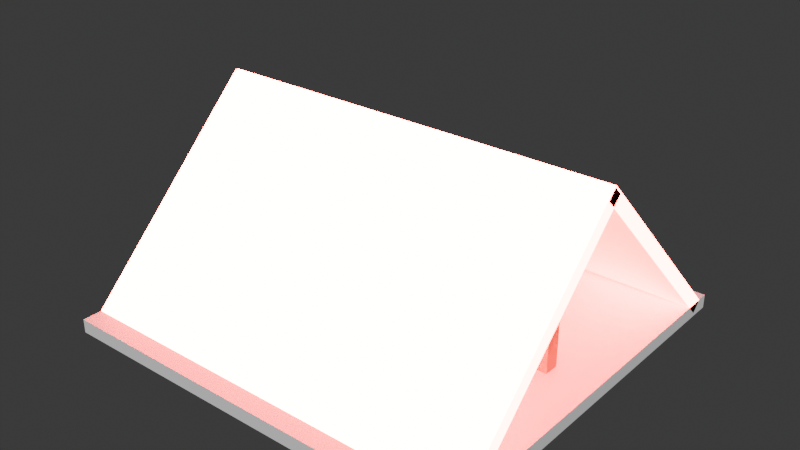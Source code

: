 # Source: Untitled.blend  (saved by Blender 4.5.91; exported with 4.5.12 LTS)
import bpy
from mathutils import Matrix  # noqa: F401  (used for matrix-valued properties, if any)

bpy.ops.wm.read_factory_settings(use_empty=True)
scene = bpy.context.scene
scene.name = 'Scene'

# ---- collections
col_collection = bpy.data.collections.new('Collection'); scene.collection.children.link(col_collection)

# ---- materials (node trees are filled in below, after node groups)
mat_material = bpy.data.materials.new('Material')
mat_material.alpha_threshold = 0.0
mat_material.roughness = 0.5
mat_material.line_color = (0.0, 0.0, 0.0, 1.0)
mat_material_001 = bpy.data.materials.new('Material.001')
mat_material_001.alpha_threshold = 0.0
mat_material_001.roughness = 0.5
mat_material_001.line_color = (0.0, 0.0, 0.0, 1.0)
mat_material_002 = bpy.data.materials.new('Material.002')
mat_material_002.alpha_threshold = 0.0
mat_material_002.roughness = 0.5
mat_material_002.line_color = (0.0, 0.0, 0.0, 1.0)
mat_material_003 = bpy.data.materials.new('Material.003')

# ---- material node trees
mat_material.use_nodes = True; mat_material.node_tree.nodes.clear()
_N = mat_material.node_tree.nodes; _L = mat_material.node_tree.links
n0 = _N.new('ShaderNodeOutputMaterial'); n0.name = 'Material Output'; n0.location = (200, 100)
n1 = _N.new('ShaderNodeBsdfPrincipled'); n1.name = 'Principled BSDF'; n1.location = (-200, 100)
n1.inputs[3].default_value = 1.45
_L.new(n1.outputs[0], n0.inputs[0])
n0.is_active_output = True
mat_material_001.use_nodes = True; mat_material_001.node_tree.nodes.clear()
_N = mat_material_001.node_tree.nodes; _L = mat_material_001.node_tree.links
n0 = _N.new('ShaderNodeOutputMaterial'); n0.name = 'Material Output'; n0.location = (200, 100)
n1 = _N.new('ShaderNodeBsdfPrincipled'); n1.name = 'Principled BSDF'; n1.location = (-200, 100)
n1.inputs[0].default_value = (255.0, 0.0, 0.0, 1.0)
n1.inputs[3].default_value = 1.45
_L.new(n1.outputs[0], n0.inputs[0])
n0.is_active_output = True
mat_material_002.use_nodes = True; mat_material_002.node_tree.nodes.clear()
_N = mat_material_002.node_tree.nodes; _L = mat_material_002.node_tree.links
n0 = _N.new('ShaderNodeOutputMaterial'); n0.name = 'Material Output'; n0.location = (200, 100)
n1 = _N.new('ShaderNodeBsdfPrincipled'); n1.name = 'Principled BSDF'; n1.location = (-200, 100)
n1.inputs[0].default_value = (255.0, 0.0, 0.0, 1.0)
n1.inputs[3].default_value = 1.45
_L.new(n1.outputs[0], n0.inputs[0])
n0.is_active_output = True
mat_material_003.use_nodes = True; mat_material_003.node_tree.nodes.clear()
_N = mat_material_003.node_tree.nodes; _L = mat_material_003.node_tree.links
n0 = _N.new('ShaderNodeBsdfPrincipled'); n0.name = 'Principled BSDF'; n0.location = (-200, 100)
n0.inputs[0].default_value = (0.305, 0.07036, 0.0, 1.0)
n1 = _N.new('ShaderNodeOutputMaterial'); n1.name = 'Material Output'; n1.location = (200, 100)
_L.new(n0.outputs[0], n1.inputs[0])
n1.is_active_output = True

# ---- world
world_world = bpy.data.worlds.new('World'); scene.world = world_world
world_world.use_nodes = True; world_world.node_tree.nodes.clear()
_N = world_world.node_tree.nodes; _L = world_world.node_tree.links
n0 = _N.new('ShaderNodeOutputWorld'); n0.name = 'World Output'; n0.location = (200, 100)
n1 = _N.new('ShaderNodeBackground'); n1.name = 'Background'; n1.location = (-200, 100)
n1.inputs[0].default_value = (0.05088, 0.05088, 0.05088, 1.0)
_L.new(n1.outputs[0], n0.inputs[0])
n0.is_active_output = True
world_world.color = (0.05088, 0.05088, 0.05088)
world_world.sun_shadow_jitter_overblur = 0.0

# ---- meshes
me_cube = bpy.data.meshes.new('Cube')
me_cube.from_pydata([(1.0, 1.0, 1.0), (1.0, 1.0, -1.0), (1.0, -1.0, 1.0), (1.0, -1.0, -1.0), (-1.0, 1.0, 1.0), (-1.0, 1.0, -1.0), (-1.0, -1.0, 1.0), (-1.0, -1.0, -1.0)], [], [(0, 4, 6, 2), (3, 2, 6, 7), (7, 6, 4, 5), (5, 1, 3, 7), (1, 0, 2, 3), (5, 4, 0, 1)])
_uv = me_cube.uv_layers.new(name='UVMap')
_uv.uv.foreach_set('vector', [0.625, 0.5, 0.875, 0.5, 0.875, 0.75, 0.625, 0.75, 0.375, 0.75, 0.625, 0.75, 0.625, 1.0, 0.375, 1.0, 0.375, 0.0, 0.625, 0.0, 0.625, 0.25, 0.375, 0.25, 0.125, 0.5, 0.375, 0.5, 0.375, 0.75, 0.125, 0.75, 0.375, 0.5, 0.625, 0.5, 0.625, 0.75, 0.375, 0.75, 0.375, 0.25, 0.625, 0.25, 0.625, 0.5, 0.375, 0.5])
me_cube.materials.append(mat_material)
me_cube.use_mirror_vertex_groups = False
me_cube.update()
me_cube_001 = bpy.data.meshes.new('Cube.001')
me_cube_001.from_pydata([(1.0, 1.0, 1.0), (1.0, 1.0, -1.0), (1.0, -1.0, 1.0), (1.0, -1.0, -1.0), (-1.0, 1.0, 1.0), (-1.0, 1.0, -1.0), (-1.0, -1.0, 1.0), (-1.0, -1.0, -1.0)], [], [(0, 4, 6, 2), (3, 2, 6, 7), (7, 6, 4, 5), (5, 1, 3, 7), (1, 0, 2, 3), (5, 4, 0, 1)])
_uv = me_cube_001.uv_layers.new(name='UVMap')
_uv.uv.foreach_set('vector', [0.625, 0.5, 0.875, 0.5, 0.875, 0.75, 0.625, 0.75, 0.375, 0.75, 0.625, 0.75, 0.625, 1.0, 0.375, 1.0, 0.375, 0.0, 0.625, 0.0, 0.625, 0.25, 0.375, 0.25, 0.125, 0.5, 0.375, 0.5, 0.375, 0.75, 0.125, 0.75, 0.375, 0.5, 0.625, 0.5, 0.625, 0.75, 0.375, 0.75, 0.375, 0.25, 0.625, 0.25, 0.625, 0.5, 0.375, 0.5])
me_cube_001.materials.append(mat_material_001)
me_cube_001.use_mirror_vertex_groups = False
me_cube_001.update()
me_cube_002 = bpy.data.meshes.new('Cube.002')
me_cube_002.from_pydata([(1.0, 1.0, 1.0), (1.0, 1.0, -1.0), (1.0, -1.0, 1.0), (1.0, -1.0, -1.0), (-1.0, 1.0, 1.0), (-1.0, 1.0, -1.0), (-1.0, -1.0, 1.0), (-1.0, -1.0, -1.0)], [], [(0, 4, 6, 2), (3, 2, 6, 7), (7, 6, 4, 5), (5, 1, 3, 7), (1, 0, 2, 3), (5, 4, 0, 1)])
_uv = me_cube_002.uv_layers.new(name='UVMap')
_uv.uv.foreach_set('vector', [0.625, 0.5, 0.875, 0.5, 0.875, 0.75, 0.625, 0.75, 0.375, 0.75, 0.625, 0.75, 0.625, 1.0, 0.375, 1.0, 0.375, 0.0, 0.625, 0.0, 0.625, 0.25, 0.375, 0.25, 0.125, 0.5, 0.375, 0.5, 0.375, 0.75, 0.125, 0.75, 0.375, 0.5, 0.625, 0.5, 0.625, 0.75, 0.375, 0.75, 0.375, 0.25, 0.625, 0.25, 0.625, 0.5, 0.375, 0.5])
me_cube_002.materials.append(mat_material_002)
me_cube_002.use_mirror_vertex_groups = False
me_cube_002.update()
me_cube_003 = bpy.data.meshes.new('Cube.003')
me_cube_003.from_pydata([(-1.0, -1.0, -1.0), (-1.0, -1.0, 1.0), (-1.0, 1.0, -1.0), (-1.0, 1.0, 1.0), (1.0, -1.0, -1.0), (1.0, -1.0, 1.0), (1.0, 1.0, -1.0), (1.0, 1.0, 1.0)], [], [(0, 1, 3, 2), (2, 3, 7, 6), (6, 7, 5, 4), (4, 5, 1, 0), (2, 6, 4, 0), (7, 3, 1, 5)])
_uv = me_cube_003.uv_layers.new(name='UVMap')
_uv.uv.foreach_set('vector', [0.375, 0.0, 0.625, 0.0, 0.625, 0.25, 0.375, 0.25, 0.375, 0.25, 0.625, 0.25, 0.625, 0.5, 0.375, 0.5, 0.375, 0.5, 0.625, 0.5, 0.625, 0.75, 0.375, 0.75, 0.375, 0.75, 0.625, 0.75, 0.625, 1.0, 0.375, 1.0, 0.125, 0.5, 0.375, 0.5, 0.375, 0.75, 0.125, 0.75, 0.625, 0.5, 0.875, 0.5, 0.875, 0.75, 0.625, 0.75])
me_cube_003.materials.append(mat_material_003)
me_cube_003.update()

# ---- objects
ob_cube = bpy.data.objects.new('Cube', me_cube)
ob_cube_001 = bpy.data.objects.new('Cube.001', me_cube_001)
ob_cube_002 = bpy.data.objects.new('Cube.002', me_cube_002)
ob_cube_003 = bpy.data.objects.new('Cube.003', me_cube_003)

# ---- transforms, parenting, visibility, modifiers, constraints
ob_cube.location = (0.0, 0.622, 0.0)
ob_cube.scale = (4.144, 4.023, 0.1364)
ob_cube.lock_rotations_4d = False
ob_cube.empty_display_type = 'ARROWS'
ob_cube.lineart.crease_threshold = 0.0
ob_cube_001.location = (0.0, 2.473, 1.88)
ob_cube_001.rotation_euler = (-0.7854, -0.0, 0.0)
ob_cube_001.scale = (4.144, 2.617, 0.1364)
ob_cube_001.lock_rotations_4d = False
ob_cube_001.empty_display_type = 'ARROWS'
ob_cube_001.lineart.crease_threshold = 0.0
ob_cube_002.location = (0.0, -1.072, 1.88)
ob_cube_002.rotation_euler = (0.7854, -0.0, 0.0)
ob_cube_002.scale = (4.144, 2.617, 0.1364)
ob_cube_002.lock_rotations_4d = False
ob_cube_002.empty_display_type = 'ARROWS'
ob_cube_002.lineart.crease_threshold = 0.0
ob_cube_003.location = (3.123, 0.6863, 1.766)
ob_cube_003.scale = (0.1551, 0.1551, 1.674)

# ---- collection membership
col_collection.objects.link(ob_cube)
col_collection.objects.link(ob_cube_001)
col_collection.objects.link(ob_cube_002)
col_collection.objects.link(ob_cube_003)

# ---- scene / render settings (as saved in the file)
scene.frame_start = 1; scene.frame_end = 250; scene.frame_set(1)
scene.render.engine = 'BLENDER_EEVEE_NEXT'
bpy.context.view_layer.update()

# ---- added for rendering (the .blend has no active camera and no usable light): camera, sun
cam_auto = bpy.data.cameras.new('AutoCamera')
cam_auto.lens = 50.0
cam_auto.sensor_width = 36.0
cam_auto.clip_end = 1000.0
ob_auto_camera = bpy.data.objects.new('AutoCamera', cam_auto)
scene.collection.objects.link(ob_auto_camera)
ob_auto_camera.location = (11.2987, -12.9364, 10.8841)
ob_auto_camera.rotation_euler = (1.09748, -7.21219e-08, 0.694738)
scene.camera = ob_auto_camera
light_auto_sun = bpy.data.lights.new('AutoSun', 'SUN')
light_auto_sun.energy = 3.0
light_auto_sun.angle = 0.0523599
ob_auto_sun = bpy.data.objects.new('AutoSun', light_auto_sun)
scene.collection.objects.link(ob_auto_sun)
ob_auto_sun.rotation_euler = (0.872665, 0.174533, 0.523599)
bpy.context.view_layer.update()
